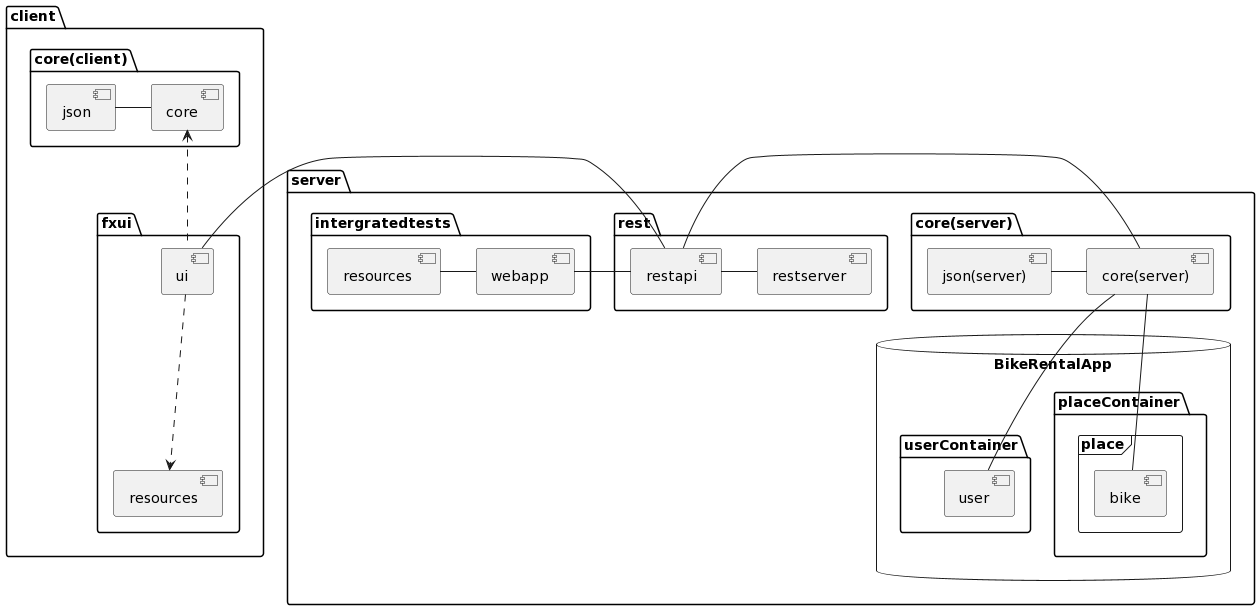

The diagram above was rendered by PlantUML. Its source (embedded in the PNG):
@startuml
package "client" {
package "core(client)" {
  [json] - [core]
}

package "fxui" {
  [ui] ..> [resources]
}
}

package "server" {

package "core(server)" {
  [json(server)] - [core(server)]
}

package "rest" {
   [restapi] - [restserver]
}

package "intergratedtests" {
   [resources ] - [webapp]
}


database "BikeRentalApp" {
  folder "placeContainer" {
    frame "place"{
    [bike]
    }
  }
  folder "userContainer" {
  [user]
  }
}
}


[ui] - [restapi]
[core] <.. [ui]
[core(server)] - [restapi]
[webapp] - [restapi]
[core(server)] -- [bike]
[core(server)] -- [user]
@enduml